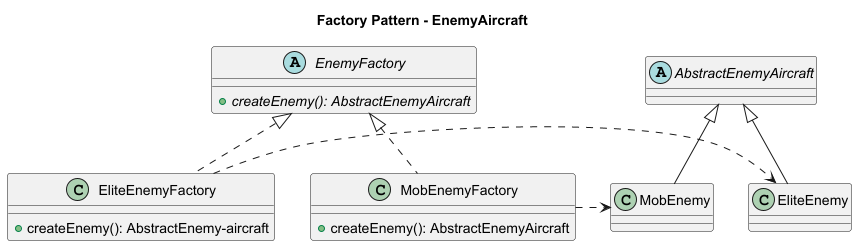

The diagram above was rendered by PlantUML. Its source (embedded in the PNG):
@startuml
title "Factory Pattern - EnemyAircraft"

abstract class EnemyFactory {
  + {abstract} createEnemy(): AbstractEnemyAircraft
}

class MobEnemyFactory
class EliteEnemyFactory

EnemyFactory <|.. MobEnemyFactory
EnemyFactory <|.. EliteEnemyFactory

abstract class AbstractEnemyAircraft {
}

class MobEnemyFactory {
  + createEnemy(): AbstractEnemyAircraft
}
class EliteEnemyFactory {
  + createEnemy(): AbstractEnemy-aircraft
}

AbstractEnemyAircraft <|-- MobEnemy
AbstractEnemyAircraft <|-- EliteEnemy

MobEnemyFactory .> MobEnemy
EliteEnemyFactory .> EliteEnemy

@enduml